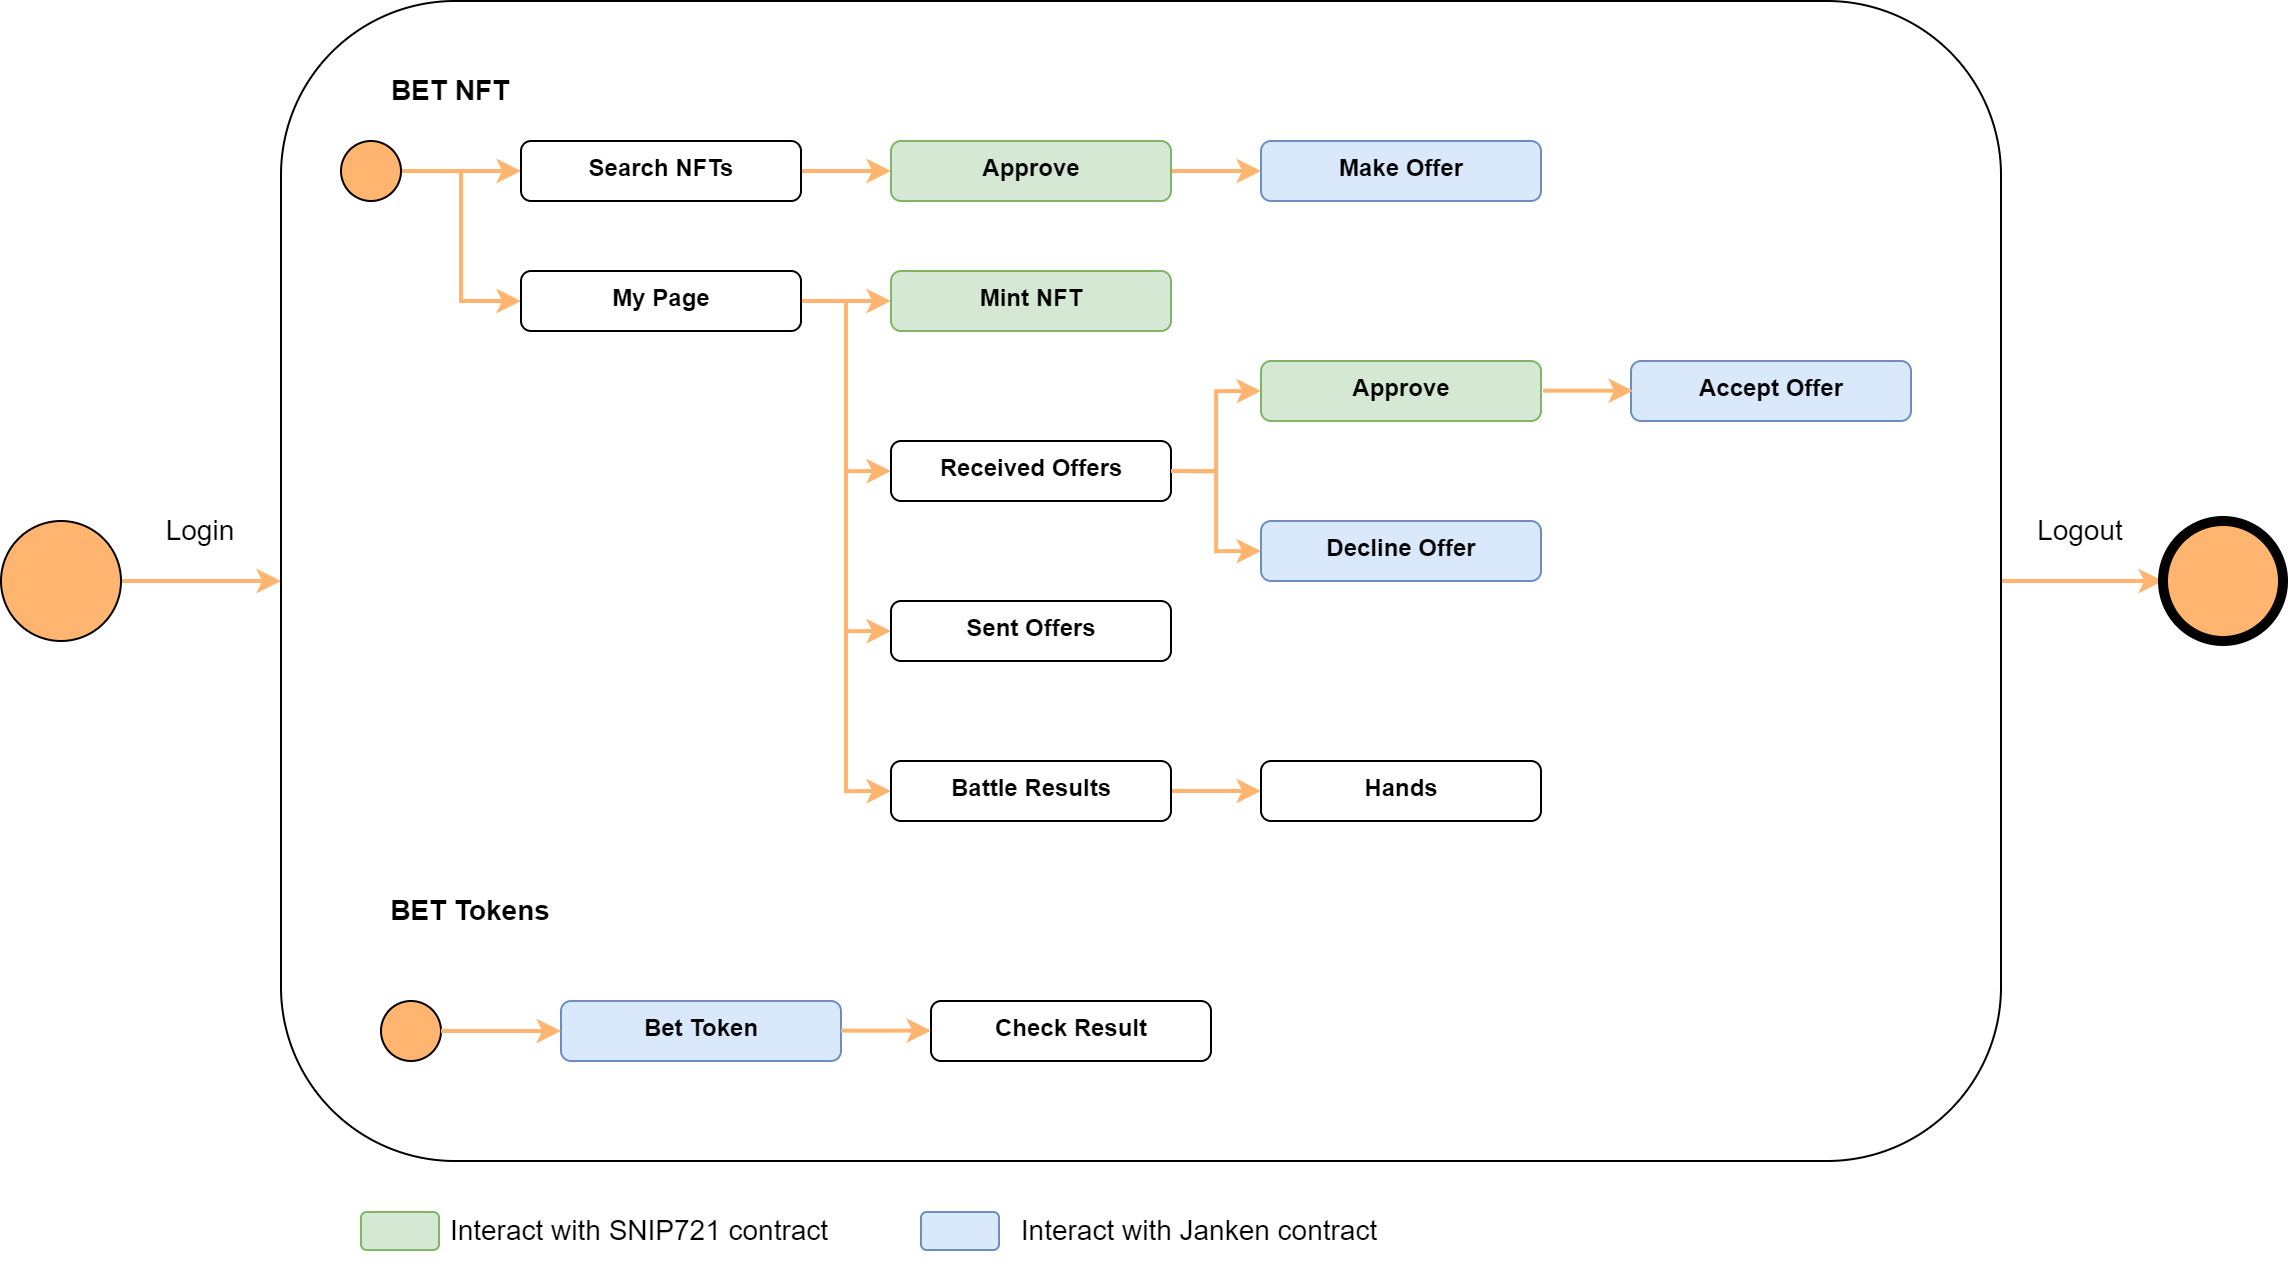

The diagram above was exported from draw.io. Its source (the exported page's mxGraphModel, read from the mxfile embedded in the PNG):
<mxGraphModel dx="2588" dy="944" grid="1" gridSize="10" guides="1" tooltips="1" connect="1" arrows="1" fold="1" page="1" pageScale="1" pageWidth="850" pageHeight="1100" math="0" shadow="0">
  <root>
    <mxCell id="0" />
    <mxCell id="1" parent="0" />
    <mxCell id="1HQyR6_hun4wWbMBeps8-31" style="edgeStyle=orthogonalEdgeStyle;rounded=0;orthogonalLoop=1;jettySize=auto;html=1;exitX=1;exitY=0.5;exitDx=0;exitDy=0;fontSize=14;strokeColor=#FFB570;strokeWidth=2;entryX=0;entryY=0.5;entryDx=0;entryDy=0;" edge="1" parent="1" source="1HQyR6_hun4wWbMBeps8-3" target="1HQyR6_hun4wWbMBeps8-4">
      <mxGeometry relative="1" as="geometry">
        <mxPoint x="110" y="135.66666666666663" as="targetPoint" />
      </mxGeometry>
    </mxCell>
    <mxCell id="1HQyR6_hun4wWbMBeps8-3" value="" style="shape=ellipse;html=1;dashed=0;whitespace=wrap;aspect=fixed;perimeter=ellipsePerimeter;strokeColor=#000000;fillColor=#FFB570;gradientColor=none;" vertex="1" parent="1">
      <mxGeometry x="-20" y="310" width="60" height="60" as="geometry" />
    </mxCell>
    <mxCell id="1HQyR6_hun4wWbMBeps8-32" style="edgeStyle=orthogonalEdgeStyle;rounded=0;orthogonalLoop=1;jettySize=auto;html=1;exitX=1;exitY=0.5;exitDx=0;exitDy=0;fontSize=14;strokeColor=#FFB570;strokeWidth=2;entryX=0;entryY=0.5;entryDx=0;entryDy=0;" edge="1" parent="1" source="1HQyR6_hun4wWbMBeps8-4" target="1HQyR6_hun4wWbMBeps8-33">
      <mxGeometry relative="1" as="geometry">
        <mxPoint x="879" y="285" as="targetPoint" />
      </mxGeometry>
    </mxCell>
    <mxCell id="1HQyR6_hun4wWbMBeps8-4" value="" style="rounded=1;whiteSpace=wrap;html=1;strokeColor=#000000;fillColor=#FFFFFF;gradientColor=none;" vertex="1" parent="1">
      <mxGeometry x="120" y="50" width="860" height="580" as="geometry" />
    </mxCell>
    <mxCell id="1HQyR6_hun4wWbMBeps8-18" style="edgeStyle=orthogonalEdgeStyle;rounded=0;orthogonalLoop=1;jettySize=auto;html=1;exitX=1;exitY=0.5;exitDx=0;exitDy=0;entryX=0;entryY=0.5;entryDx=0;entryDy=0;strokeWidth=2;strokeColor=#FFB570;" edge="1" parent="1" source="1HQyR6_hun4wWbMBeps8-5" target="1HQyR6_hun4wWbMBeps8-6">
      <mxGeometry relative="1" as="geometry" />
    </mxCell>
    <mxCell id="1HQyR6_hun4wWbMBeps8-20" style="edgeStyle=orthogonalEdgeStyle;rounded=0;orthogonalLoop=1;jettySize=auto;html=1;exitX=1;exitY=0.5;exitDx=0;exitDy=0;entryX=0;entryY=0.5;entryDx=0;entryDy=0;strokeColor=#FFB570;strokeWidth=2;" edge="1" parent="1" source="1HQyR6_hun4wWbMBeps8-5" target="1HQyR6_hun4wWbMBeps8-7">
      <mxGeometry relative="1" as="geometry" />
    </mxCell>
    <mxCell id="1HQyR6_hun4wWbMBeps8-5" value="" style="shape=ellipse;html=1;dashed=0;whitespace=wrap;aspect=fixed;perimeter=ellipsePerimeter;strokeColor=#000000;fillColor=#FFB570;gradientColor=none;" vertex="1" parent="1">
      <mxGeometry x="150" y="120" width="30" height="30" as="geometry" />
    </mxCell>
    <mxCell id="1HQyR6_hun4wWbMBeps8-19" style="edgeStyle=orthogonalEdgeStyle;rounded=0;orthogonalLoop=1;jettySize=auto;html=1;exitX=1;exitY=0.5;exitDx=0;exitDy=0;entryX=0;entryY=0.5;entryDx=0;entryDy=0;strokeColor=#FFB570;strokeWidth=2;" edge="1" parent="1" source="1HQyR6_hun4wWbMBeps8-6" target="1HQyR6_hun4wWbMBeps8-8">
      <mxGeometry relative="1" as="geometry" />
    </mxCell>
    <mxCell id="1HQyR6_hun4wWbMBeps8-6" value="&lt;span&gt;&lt;b&gt;Search NFTs&lt;/b&gt;&lt;/span&gt;" style="html=1;align=center;verticalAlign=top;rounded=1;absoluteArcSize=1;arcSize=10;dashed=0;strokeColor=#000000;fillColor=#FFFFFF;gradientColor=none;" vertex="1" parent="1">
      <mxGeometry x="240" y="120" width="140" height="30" as="geometry" />
    </mxCell>
    <mxCell id="1HQyR6_hun4wWbMBeps8-21" style="edgeStyle=orthogonalEdgeStyle;rounded=0;orthogonalLoop=1;jettySize=auto;html=1;exitX=1;exitY=0.5;exitDx=0;exitDy=0;entryX=0;entryY=0.5;entryDx=0;entryDy=0;strokeColor=#FFB570;strokeWidth=2;" edge="1" parent="1" source="1HQyR6_hun4wWbMBeps8-7" target="1HQyR6_hun4wWbMBeps8-9">
      <mxGeometry relative="1" as="geometry" />
    </mxCell>
    <mxCell id="1HQyR6_hun4wWbMBeps8-22" style="edgeStyle=orthogonalEdgeStyle;rounded=0;orthogonalLoop=1;jettySize=auto;html=1;exitX=1;exitY=0.5;exitDx=0;exitDy=0;entryX=0;entryY=0.5;entryDx=0;entryDy=0;strokeColor=#FFB570;strokeWidth=2;" edge="1" parent="1" source="1HQyR6_hun4wWbMBeps8-7" target="1HQyR6_hun4wWbMBeps8-11">
      <mxGeometry relative="1" as="geometry" />
    </mxCell>
    <mxCell id="1HQyR6_hun4wWbMBeps8-23" style="edgeStyle=orthogonalEdgeStyle;rounded=0;orthogonalLoop=1;jettySize=auto;html=1;exitX=1;exitY=0.5;exitDx=0;exitDy=0;entryX=0;entryY=0.5;entryDx=0;entryDy=0;strokeColor=#FFB570;strokeWidth=2;" edge="1" parent="1" source="1HQyR6_hun4wWbMBeps8-7" target="1HQyR6_hun4wWbMBeps8-12">
      <mxGeometry relative="1" as="geometry" />
    </mxCell>
    <mxCell id="1HQyR6_hun4wWbMBeps8-24" style="edgeStyle=orthogonalEdgeStyle;rounded=0;orthogonalLoop=1;jettySize=auto;html=1;exitX=1;exitY=0.5;exitDx=0;exitDy=0;entryX=0;entryY=0.5;entryDx=0;entryDy=0;strokeColor=#FFB570;strokeWidth=2;" edge="1" parent="1" source="1HQyR6_hun4wWbMBeps8-7" target="1HQyR6_hun4wWbMBeps8-13">
      <mxGeometry relative="1" as="geometry" />
    </mxCell>
    <mxCell id="1HQyR6_hun4wWbMBeps8-7" value="&lt;b&gt;My Page&lt;/b&gt;" style="html=1;align=center;verticalAlign=top;rounded=1;absoluteArcSize=1;arcSize=10;dashed=0;strokeColor=#000000;fillColor=#FFFFFF;gradientColor=none;" vertex="1" parent="1">
      <mxGeometry x="240" y="185" width="140" height="30" as="geometry" />
    </mxCell>
    <mxCell id="1HQyR6_hun4wWbMBeps8-49" style="edgeStyle=orthogonalEdgeStyle;rounded=0;orthogonalLoop=1;jettySize=auto;html=1;exitX=1;exitY=0.5;exitDx=0;exitDy=0;entryX=0;entryY=0.5;entryDx=0;entryDy=0;fontSize=14;strokeColor=#FFB570;strokeWidth=2;" edge="1" parent="1" source="1HQyR6_hun4wWbMBeps8-8" target="1HQyR6_hun4wWbMBeps8-48">
      <mxGeometry relative="1" as="geometry" />
    </mxCell>
    <mxCell id="1HQyR6_hun4wWbMBeps8-8" value="&lt;b&gt;Approve&lt;/b&gt;" style="html=1;align=center;verticalAlign=top;rounded=1;absoluteArcSize=1;arcSize=10;dashed=0;strokeColor=#82b366;fillColor=#d5e8d4;" vertex="1" parent="1">
      <mxGeometry x="425" y="120" width="140" height="30" as="geometry" />
    </mxCell>
    <mxCell id="1HQyR6_hun4wWbMBeps8-9" value="&lt;b&gt;Mint NFT&lt;/b&gt;" style="html=1;align=center;verticalAlign=top;rounded=1;absoluteArcSize=1;arcSize=10;dashed=0;strokeColor=#82b366;fillColor=#d5e8d4;" vertex="1" parent="1">
      <mxGeometry x="425" y="185" width="140" height="30" as="geometry" />
    </mxCell>
    <mxCell id="1HQyR6_hun4wWbMBeps8-11" value="&lt;b&gt;Sent Offers&lt;/b&gt;" style="html=1;align=center;verticalAlign=top;rounded=1;absoluteArcSize=1;arcSize=10;dashed=0;strokeColor=#000000;fillColor=#FFFFFF;gradientColor=none;" vertex="1" parent="1">
      <mxGeometry x="425" y="350" width="140" height="30" as="geometry" />
    </mxCell>
    <mxCell id="1HQyR6_hun4wWbMBeps8-28" style="edgeStyle=orthogonalEdgeStyle;rounded=0;orthogonalLoop=1;jettySize=auto;html=1;exitX=1;exitY=0.5;exitDx=0;exitDy=0;entryX=0;entryY=0.5;entryDx=0;entryDy=0;strokeColor=#FFB570;strokeWidth=2;" edge="1" parent="1" source="1HQyR6_hun4wWbMBeps8-13" target="1HQyR6_hun4wWbMBeps8-16">
      <mxGeometry relative="1" as="geometry" />
    </mxCell>
    <mxCell id="1HQyR6_hun4wWbMBeps8-13" value="&lt;b&gt;Battle Results&lt;/b&gt;" style="html=1;align=center;verticalAlign=top;rounded=1;absoluteArcSize=1;arcSize=10;dashed=0;strokeColor=#000000;fillColor=#FFFFFF;gradientColor=none;" vertex="1" parent="1">
      <mxGeometry x="425" y="430" width="140" height="30" as="geometry" />
    </mxCell>
    <mxCell id="1HQyR6_hun4wWbMBeps8-16" value="&lt;b&gt;Hands&lt;/b&gt;" style="html=1;align=center;verticalAlign=top;rounded=1;absoluteArcSize=1;arcSize=10;dashed=0;strokeColor=#000000;fillColor=#FFFFFF;gradientColor=none;" vertex="1" parent="1">
      <mxGeometry x="610" y="430" width="140" height="30" as="geometry" />
    </mxCell>
    <mxCell id="1HQyR6_hun4wWbMBeps8-27" style="edgeStyle=orthogonalEdgeStyle;rounded=0;orthogonalLoop=1;jettySize=auto;html=1;exitX=0.5;exitY=1;exitDx=0;exitDy=0;" edge="1" parent="1" source="1HQyR6_hun4wWbMBeps8-16" target="1HQyR6_hun4wWbMBeps8-16">
      <mxGeometry relative="1" as="geometry" />
    </mxCell>
    <mxCell id="1HQyR6_hun4wWbMBeps8-29" value="&lt;b&gt;&lt;font style=&quot;font-size: 14px&quot;&gt;BET NFT&lt;/font&gt;&lt;/b&gt;" style="text;html=1;strokeColor=none;fillColor=none;align=center;verticalAlign=middle;whiteSpace=wrap;rounded=0;" vertex="1" parent="1">
      <mxGeometry x="170" y="80" width="70" height="30" as="geometry" />
    </mxCell>
    <mxCell id="1HQyR6_hun4wWbMBeps8-33" value="" style="shape=ellipse;html=1;dashed=0;whitespace=wrap;aspect=fixed;strokeWidth=5;perimeter=ellipsePerimeter;fontSize=14;fillColor=#FFB570;gradientColor=none;" vertex="1" parent="1">
      <mxGeometry x="1061" y="310" width="60" height="60" as="geometry" />
    </mxCell>
    <mxCell id="1HQyR6_hun4wWbMBeps8-34" value="Login" style="text;html=1;strokeColor=none;fillColor=none;align=center;verticalAlign=middle;whiteSpace=wrap;rounded=0;fontSize=14;" vertex="1" parent="1">
      <mxGeometry x="50" y="300" width="60" height="30" as="geometry" />
    </mxCell>
    <mxCell id="1HQyR6_hun4wWbMBeps8-35" value="Logout" style="text;html=1;strokeColor=none;fillColor=none;align=center;verticalAlign=middle;whiteSpace=wrap;rounded=0;fontSize=14;" vertex="1" parent="1">
      <mxGeometry x="990" y="300" width="60" height="30" as="geometry" />
    </mxCell>
    <mxCell id="1HQyR6_hun4wWbMBeps8-42" value="&lt;b&gt;&lt;font style=&quot;font-size: 14px&quot;&gt;BET Tokens&lt;/font&gt;&lt;/b&gt;" style="text;html=1;strokeColor=none;fillColor=none;align=center;verticalAlign=middle;whiteSpace=wrap;rounded=0;" vertex="1" parent="1">
      <mxGeometry x="170" y="490" width="90" height="30" as="geometry" />
    </mxCell>
    <mxCell id="1HQyR6_hun4wWbMBeps8-43" value="" style="group" vertex="1" connectable="0" parent="1">
      <mxGeometry x="170" y="550" width="415" height="30" as="geometry" />
    </mxCell>
    <mxCell id="1HQyR6_hun4wWbMBeps8-37" value="" style="shape=ellipse;html=1;dashed=0;whitespace=wrap;aspect=fixed;perimeter=ellipsePerimeter;strokeColor=#000000;fillColor=#FFB570;gradientColor=none;" vertex="1" parent="1HQyR6_hun4wWbMBeps8-43">
      <mxGeometry width="30" height="30" as="geometry" />
    </mxCell>
    <mxCell id="1HQyR6_hun4wWbMBeps8-38" value="&lt;b&gt;Bet Token&lt;/b&gt;" style="html=1;align=center;verticalAlign=top;rounded=1;absoluteArcSize=1;arcSize=10;dashed=0;strokeColor=#6c8ebf;fillColor=#dae8fc;" vertex="1" parent="1HQyR6_hun4wWbMBeps8-43">
      <mxGeometry x="90" width="140" height="30" as="geometry" />
    </mxCell>
    <mxCell id="1HQyR6_hun4wWbMBeps8-36" style="edgeStyle=orthogonalEdgeStyle;rounded=0;orthogonalLoop=1;jettySize=auto;html=1;exitX=1;exitY=0.5;exitDx=0;exitDy=0;entryX=0;entryY=0.5;entryDx=0;entryDy=0;strokeWidth=2;strokeColor=#FFB570;" edge="1" parent="1HQyR6_hun4wWbMBeps8-43" source="1HQyR6_hun4wWbMBeps8-37" target="1HQyR6_hun4wWbMBeps8-38">
      <mxGeometry relative="1" as="geometry" />
    </mxCell>
    <mxCell id="1HQyR6_hun4wWbMBeps8-39" value="&lt;b&gt;Check Result&lt;/b&gt;" style="html=1;align=center;verticalAlign=top;rounded=1;absoluteArcSize=1;arcSize=10;dashed=0;strokeColor=#000000;fillColor=#FFFFFF;gradientColor=none;" vertex="1" parent="1HQyR6_hun4wWbMBeps8-43">
      <mxGeometry x="275" width="140" height="30" as="geometry" />
    </mxCell>
    <mxCell id="1HQyR6_hun4wWbMBeps8-40" style="edgeStyle=orthogonalEdgeStyle;rounded=0;orthogonalLoop=1;jettySize=auto;html=1;exitX=1;exitY=0.5;exitDx=0;exitDy=0;entryX=0;entryY=0.5;entryDx=0;entryDy=0;strokeColor=#FFB570;strokeWidth=2;" edge="1" parent="1HQyR6_hun4wWbMBeps8-43">
      <mxGeometry relative="1" as="geometry">
        <mxPoint x="230" y="14.819999999999936" as="sourcePoint" />
        <mxPoint x="275" y="14.819999999999936" as="targetPoint" />
      </mxGeometry>
    </mxCell>
    <mxCell id="1HQyR6_hun4wWbMBeps8-48" value="&lt;b&gt;Make Offer&lt;/b&gt;" style="html=1;align=center;verticalAlign=top;rounded=1;absoluteArcSize=1;arcSize=10;dashed=0;strokeColor=#6c8ebf;fillColor=#dae8fc;" vertex="1" parent="1">
      <mxGeometry x="610" y="120" width="140" height="30" as="geometry" />
    </mxCell>
    <mxCell id="1HQyR6_hun4wWbMBeps8-52" value="" style="group" vertex="1" connectable="0" parent="1">
      <mxGeometry x="440" y="650" width="240" height="30" as="geometry" />
    </mxCell>
    <mxCell id="1HQyR6_hun4wWbMBeps8-45" value="" style="rounded=1;whiteSpace=wrap;html=1;fontSize=14;strokeColor=#6c8ebf;fillColor=#dae8fc;" vertex="1" parent="1HQyR6_hun4wWbMBeps8-52">
      <mxGeometry y="5.5" width="39" height="19" as="geometry" />
    </mxCell>
    <mxCell id="1HQyR6_hun4wWbMBeps8-46" value="Interact with Janken contract" style="text;html=1;strokeColor=none;fillColor=none;align=center;verticalAlign=middle;whiteSpace=wrap;rounded=0;fontSize=14;" vertex="1" parent="1HQyR6_hun4wWbMBeps8-52">
      <mxGeometry x="39" width="201" height="30" as="geometry" />
    </mxCell>
    <mxCell id="1HQyR6_hun4wWbMBeps8-56" value="" style="group" vertex="1" connectable="0" parent="1">
      <mxGeometry x="160" y="650" width="240" height="30" as="geometry" />
    </mxCell>
    <mxCell id="1HQyR6_hun4wWbMBeps8-54" value="" style="rounded=1;whiteSpace=wrap;html=1;fontSize=14;strokeColor=#82b366;fillColor=#d5e8d4;" vertex="1" parent="1HQyR6_hun4wWbMBeps8-56">
      <mxGeometry y="5.5" width="39" height="19" as="geometry" />
    </mxCell>
    <mxCell id="1HQyR6_hun4wWbMBeps8-55" value="Interact with SNIP721 contract" style="text;html=1;strokeColor=none;fillColor=none;align=center;verticalAlign=middle;whiteSpace=wrap;rounded=0;fontSize=14;" vertex="1" parent="1HQyR6_hun4wWbMBeps8-56">
      <mxGeometry x="39" width="201" height="30" as="geometry" />
    </mxCell>
    <mxCell id="1HQyR6_hun4wWbMBeps8-12" value="&lt;b&gt;Received Offers&lt;/b&gt;" style="html=1;align=center;verticalAlign=top;rounded=1;absoluteArcSize=1;arcSize=10;dashed=0;strokeColor=#000000;fillColor=#FFFFFF;gradientColor=none;" vertex="1" parent="1">
      <mxGeometry x="425" y="270" width="140" height="30" as="geometry" />
    </mxCell>
    <mxCell id="1HQyR6_hun4wWbMBeps8-14" value="&lt;b&gt;Approve&lt;/b&gt;" style="html=1;align=center;verticalAlign=top;rounded=1;absoluteArcSize=1;arcSize=10;dashed=0;strokeColor=#82b366;fillColor=#d5e8d4;" vertex="1" parent="1">
      <mxGeometry x="610" y="230" width="140" height="30" as="geometry" />
    </mxCell>
    <mxCell id="1HQyR6_hun4wWbMBeps8-15" value="&lt;b&gt;Decline Offer&lt;/b&gt;" style="html=1;align=center;verticalAlign=top;rounded=1;absoluteArcSize=1;arcSize=10;dashed=0;strokeColor=#6c8ebf;fillColor=#dae8fc;" vertex="1" parent="1">
      <mxGeometry x="610" y="310" width="140" height="30" as="geometry" />
    </mxCell>
    <mxCell id="1HQyR6_hun4wWbMBeps8-50" value="&lt;b&gt;Accept Offer&lt;/b&gt;" style="html=1;align=center;verticalAlign=top;rounded=1;absoluteArcSize=1;arcSize=10;dashed=0;strokeColor=#6c8ebf;fillColor=#dae8fc;" vertex="1" parent="1">
      <mxGeometry x="795" y="230" width="140" height="30" as="geometry" />
    </mxCell>
    <mxCell id="1HQyR6_hun4wWbMBeps8-51" style="edgeStyle=orthogonalEdgeStyle;rounded=0;orthogonalLoop=1;jettySize=auto;html=1;exitX=1;exitY=0.5;exitDx=0;exitDy=0;entryX=0;entryY=0.5;entryDx=0;entryDy=0;fontSize=14;strokeColor=#FFB570;strokeWidth=2;" edge="1" parent="1">
      <mxGeometry relative="1" as="geometry">
        <mxPoint x="751" y="244.85000000000002" as="sourcePoint" />
        <mxPoint x="796" y="244.85000000000002" as="targetPoint" />
      </mxGeometry>
    </mxCell>
    <mxCell id="1HQyR6_hun4wWbMBeps8-25" style="edgeStyle=orthogonalEdgeStyle;rounded=0;orthogonalLoop=1;jettySize=auto;html=1;exitX=1;exitY=0.5;exitDx=0;exitDy=0;entryX=0;entryY=0.5;entryDx=0;entryDy=0;strokeColor=#FFB570;strokeWidth=2;" edge="1" parent="1" source="1HQyR6_hun4wWbMBeps8-12" target="1HQyR6_hun4wWbMBeps8-14">
      <mxGeometry relative="1" as="geometry" />
    </mxCell>
    <mxCell id="1HQyR6_hun4wWbMBeps8-26" style="edgeStyle=orthogonalEdgeStyle;rounded=0;orthogonalLoop=1;jettySize=auto;html=1;exitX=1;exitY=0.5;exitDx=0;exitDy=0;entryX=0;entryY=0.5;entryDx=0;entryDy=0;strokeColor=#FFB570;strokeWidth=2;" edge="1" parent="1" source="1HQyR6_hun4wWbMBeps8-12" target="1HQyR6_hun4wWbMBeps8-15">
      <mxGeometry relative="1" as="geometry" />
    </mxCell>
  </root>
</mxGraphModel>